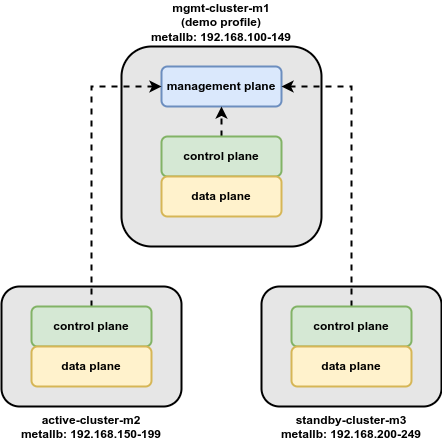

The diagram above was exported from draw.io. Its source (the exported page's mxGraphModel, read from the mxfile embedded in the PNG):
<mxGraphModel dx="2000" dy="1135" grid="1" gridSize="10" guides="1" tooltips="1" connect="1" arrows="1" fold="1" page="1" pageScale="1" pageWidth="1100" pageHeight="850" math="0" shadow="0">
  <root>
    <mxCell id="0" />
    <mxCell id="1" parent="0" />
    <mxCell id="90X42I034HUQghD9J8Ep-1" value="mgmt-cluster-m1&lt;br&gt;(demo profile)&lt;br&gt;metallb: 192.168.100-149" style="rounded=1;whiteSpace=wrap;html=1;fillColor=#E6E6E6;labelPosition=center;verticalLabelPosition=top;align=center;verticalAlign=bottom;fontStyle=1;strokeWidth=2;" vertex="1" parent="1">
      <mxGeometry x="420" y="80" width="200" height="200" as="geometry" />
    </mxCell>
    <mxCell id="90X42I034HUQghD9J8Ep-2" value="active-cluster-m2&lt;br&gt;metallb: 192.168.150-199" style="rounded=1;whiteSpace=wrap;html=1;fillColor=#E6E6E6;labelPosition=center;verticalLabelPosition=bottom;align=center;verticalAlign=top;fontStyle=1;strokeWidth=2;" vertex="1" parent="1">
      <mxGeometry x="300" y="320" width="180" height="120" as="geometry" />
    </mxCell>
    <mxCell id="90X42I034HUQghD9J8Ep-4" value="management plane" style="rounded=1;whiteSpace=wrap;html=1;fillColor=#dae8fc;strokeColor=#6c8ebf;fontStyle=1;strokeWidth=2;" vertex="1" parent="1">
      <mxGeometry x="460" y="100" width="120" height="40" as="geometry" />
    </mxCell>
    <mxCell id="90X42I034HUQghD9J8Ep-16" style="edgeStyle=orthogonalEdgeStyle;rounded=0;orthogonalLoop=1;jettySize=auto;html=1;exitX=0.5;exitY=0;exitDx=0;exitDy=0;entryX=0.5;entryY=1;entryDx=0;entryDy=0;dashed=1;fontStyle=1;strokeWidth=2;" edge="1" parent="1" source="90X42I034HUQghD9J8Ep-5" target="90X42I034HUQghD9J8Ep-4">
      <mxGeometry relative="1" as="geometry" />
    </mxCell>
    <mxCell id="90X42I034HUQghD9J8Ep-5" value="control plane" style="rounded=1;whiteSpace=wrap;html=1;fillColor=#d5e8d4;strokeColor=#82b366;fontStyle=1;strokeWidth=2;" vertex="1" parent="1">
      <mxGeometry x="460" y="170" width="120" height="40" as="geometry" />
    </mxCell>
    <mxCell id="90X42I034HUQghD9J8Ep-6" value="data plane" style="rounded=1;whiteSpace=wrap;html=1;fillColor=#fff2cc;strokeColor=#d6b656;fontStyle=1;strokeWidth=2;" vertex="1" parent="1">
      <mxGeometry x="460" y="210" width="120" height="40" as="geometry" />
    </mxCell>
    <mxCell id="90X42I034HUQghD9J8Ep-12" style="edgeStyle=orthogonalEdgeStyle;rounded=0;orthogonalLoop=1;jettySize=auto;html=1;exitX=0.5;exitY=0;exitDx=0;exitDy=0;entryX=0;entryY=0.5;entryDx=0;entryDy=0;dashed=1;fontStyle=1;strokeWidth=2;" edge="1" parent="1" source="90X42I034HUQghD9J8Ep-7" target="90X42I034HUQghD9J8Ep-4">
      <mxGeometry relative="1" as="geometry" />
    </mxCell>
    <mxCell id="90X42I034HUQghD9J8Ep-7" value="control plane" style="rounded=1;whiteSpace=wrap;html=1;fillColor=#d5e8d4;strokeColor=#82b366;fontStyle=1;strokeWidth=2;" vertex="1" parent="1">
      <mxGeometry x="330" y="340" width="120" height="40" as="geometry" />
    </mxCell>
    <mxCell id="90X42I034HUQghD9J8Ep-8" value="data plane" style="rounded=1;whiteSpace=wrap;html=1;fillColor=#fff2cc;strokeColor=#d6b656;fontStyle=1;strokeWidth=2;" vertex="1" parent="1">
      <mxGeometry x="330" y="380" width="120" height="40" as="geometry" />
    </mxCell>
    <mxCell id="90X42I034HUQghD9J8Ep-9" value="standby-cluster-m3&lt;br&gt;metallb: 192.168.200-249" style="rounded=1;whiteSpace=wrap;html=1;fillColor=#E6E6E6;labelPosition=center;verticalLabelPosition=bottom;align=center;verticalAlign=top;fontStyle=1;strokeWidth=2;" vertex="1" parent="1">
      <mxGeometry x="560" y="320" width="180" height="120" as="geometry" />
    </mxCell>
    <mxCell id="90X42I034HUQghD9J8Ep-13" style="edgeStyle=orthogonalEdgeStyle;rounded=0;orthogonalLoop=1;jettySize=auto;html=1;exitX=0.5;exitY=0;exitDx=0;exitDy=0;entryX=1;entryY=0.5;entryDx=0;entryDy=0;dashed=1;fontStyle=1;strokeWidth=2;" edge="1" parent="1" source="90X42I034HUQghD9J8Ep-10" target="90X42I034HUQghD9J8Ep-4">
      <mxGeometry relative="1" as="geometry" />
    </mxCell>
    <mxCell id="90X42I034HUQghD9J8Ep-10" value="control plane" style="rounded=1;whiteSpace=wrap;html=1;fillColor=#d5e8d4;strokeColor=#82b366;fontStyle=1;strokeWidth=2;" vertex="1" parent="1">
      <mxGeometry x="590" y="340" width="120" height="40" as="geometry" />
    </mxCell>
    <mxCell id="90X42I034HUQghD9J8Ep-11" value="data plane" style="rounded=1;whiteSpace=wrap;html=1;fillColor=#fff2cc;strokeColor=#d6b656;fontStyle=1;strokeWidth=2;" vertex="1" parent="1">
      <mxGeometry x="590" y="380" width="120" height="40" as="geometry" />
    </mxCell>
  </root>
</mxGraphModel>